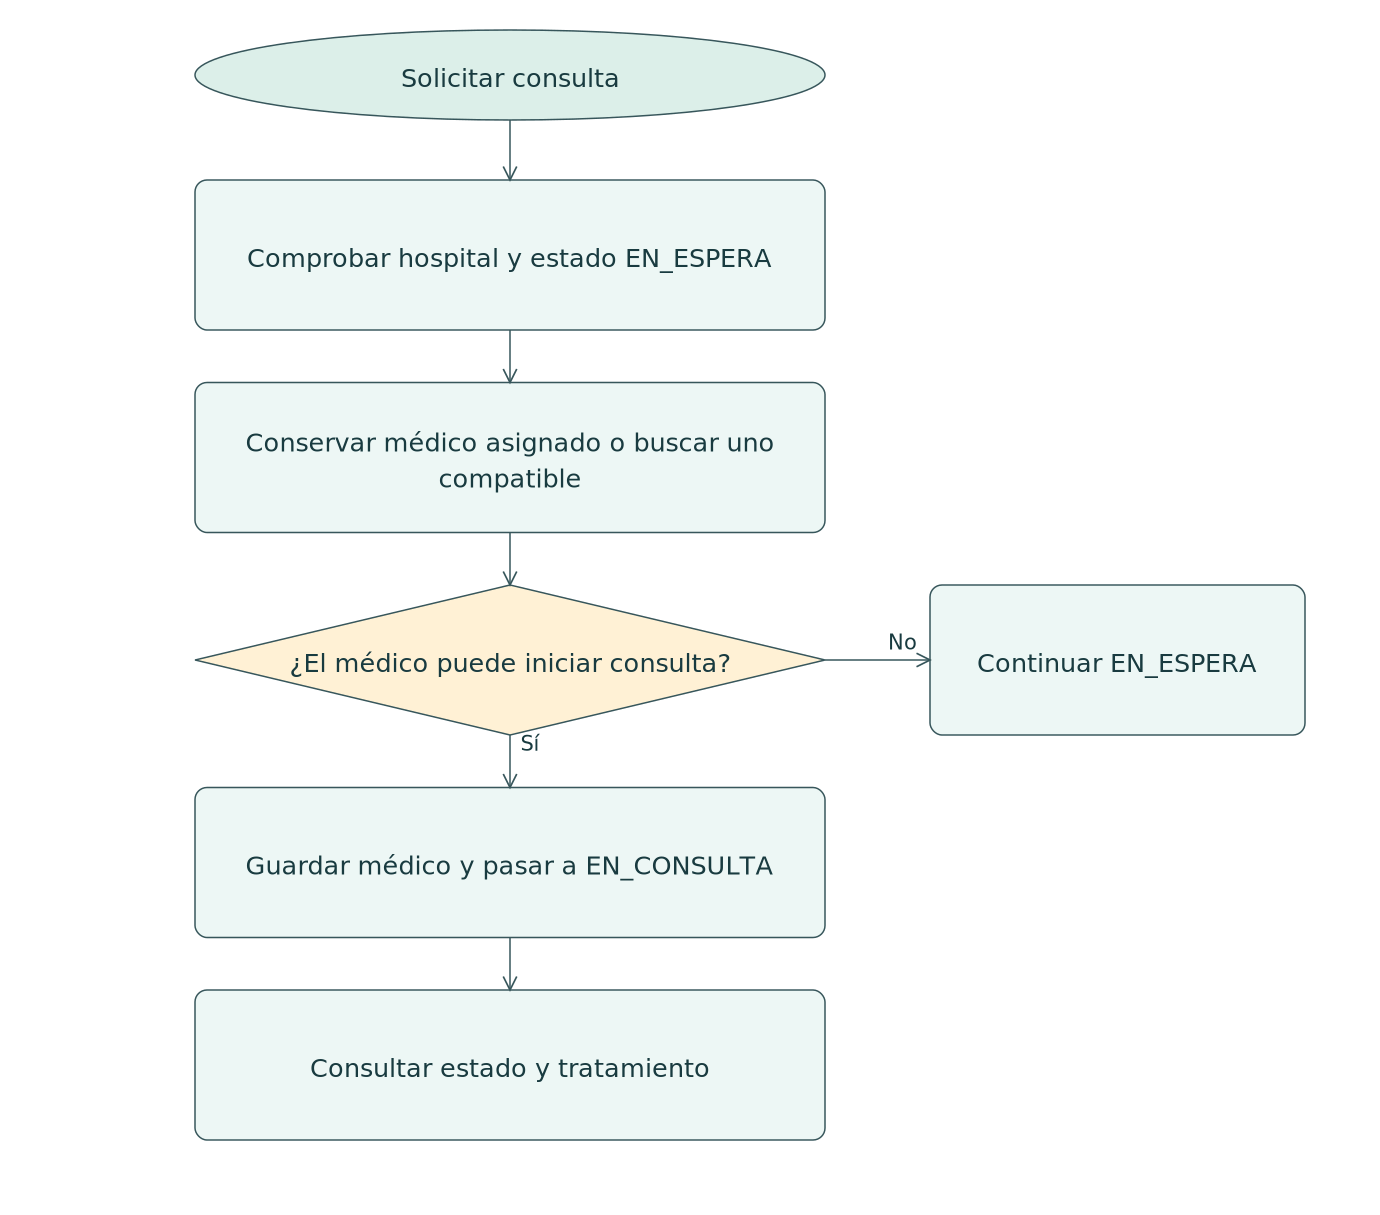

The diagram above was exported from draw.io. Its source (the exported page's mxGraphModel, read from the mxfile embedded in the PNG):
<mxGraphModel adaptiveColors="auto" page="1" pageWidth="920" pageHeight="810">
  <root>
    <mxCell id="0" />
    <mxCell id="1" parent="0" />
    <mxCell id="inicio" value="Solicitar consulta" style="whiteSpace=wrap;html=1;fontFamily=DejaVu Sans;fontSize=15;strokeColor=#37565b;fillColor=#edf7f5;ellipse;" vertex="1" parent="1">
      <mxGeometry as="geometry" x="130" y="20" width="420" height="60" />
    </mxCell>
    <mxCell id="n0" value="Comprobar hospital y estado EN_ESPERA" style="whiteSpace=wrap;html=1;fontFamily=DejaVu Sans;fontSize=15;strokeColor=#37565b;fillColor=#edf7f5;rounded=1;" vertex="1" parent="1">
      <mxGeometry as="geometry" x="130" y="120" width="420" height="100" />
    </mxCell>
    <mxCell id="n1" value="Conservar médico asignado o buscar uno&lt;br&gt;compatible" style="whiteSpace=wrap;html=1;fontFamily=DejaVu Sans;fontSize=15;strokeColor=#37565b;fillColor=#edf7f5;rounded=1;" vertex="1" parent="1">
      <mxGeometry as="geometry" x="130" y="255" width="420" height="100" />
    </mxCell>
    <mxCell id="n2" value="¿El médico puede iniciar consulta?" style="whiteSpace=wrap;html=1;fontFamily=DejaVu Sans;fontSize=15;strokeColor=#37565b;fillColor=#edf7f5;rhombus;" vertex="1" parent="1">
      <mxGeometry as="geometry" x="130" y="390" width="420" height="100" />
    </mxCell>
    <mxCell id="n3" value="Guardar médico y pasar a EN_CONSULTA" style="whiteSpace=wrap;html=1;fontFamily=DejaVu Sans;fontSize=15;strokeColor=#37565b;fillColor=#edf7f5;rounded=1;" vertex="1" parent="1">
      <mxGeometry as="geometry" x="130" y="525" width="420" height="100" />
    </mxCell>
    <mxCell id="n4" value="Consultar estado y tratamiento" style="whiteSpace=wrap;html=1;fontFamily=DejaVu Sans;fontSize=15;strokeColor=#37565b;fillColor=#edf7f5;rounded=1;" vertex="1" parent="1">
      <mxGeometry as="geometry" x="130" y="660" width="420" height="100" />
    </mxCell>
    <mxCell id="rechazo" value="Continuar EN_ESPERA" style="whiteSpace=wrap;html=1;fontFamily=DejaVu Sans;fontSize=15;strokeColor=#37565b;fillColor=#edf7f5;rounded=1;" vertex="1" parent="1">
      <mxGeometry as="geometry" x="620" y="390" width="250" height="100" />
    </mxCell>
    <mxCell id="edge0" value="" style="edgeStyle=orthogonalEdgeStyle;html=1;endArrow=open;" edge="1" source="inicio" target="n0" parent="1">
      <mxGeometry as="geometry" relative="1" />
    </mxCell>
    <mxCell id="edge1" value="" style="edgeStyle=orthogonalEdgeStyle;html=1;endArrow=open;" edge="1" source="n0" target="n1" parent="1">
      <mxGeometry as="geometry" relative="1" />
    </mxCell>
    <mxCell id="edge2" value="" style="edgeStyle=orthogonalEdgeStyle;html=1;endArrow=open;" edge="1" source="n1" target="n2" parent="1">
      <mxGeometry as="geometry" relative="1" />
    </mxCell>
    <mxCell id="edge3" value="Sí" style="edgeStyle=orthogonalEdgeStyle;html=1;endArrow=open;" edge="1" source="n2" target="n3" parent="1">
      <mxGeometry as="geometry" relative="1" />
    </mxCell>
    <mxCell id="edge4" value="No" style="edgeStyle=orthogonalEdgeStyle;html=1;endArrow=open;" edge="1" source="n2" target="rechazo" parent="1">
      <mxGeometry as="geometry" relative="1" />
    </mxCell>
    <mxCell id="edge5" value="" style="edgeStyle=orthogonalEdgeStyle;html=1;endArrow=open;" edge="1" source="n3" target="n4" parent="1">
      <mxGeometry as="geometry" relative="1" />
    </mxCell>
  </root>
</mxGraphModel>